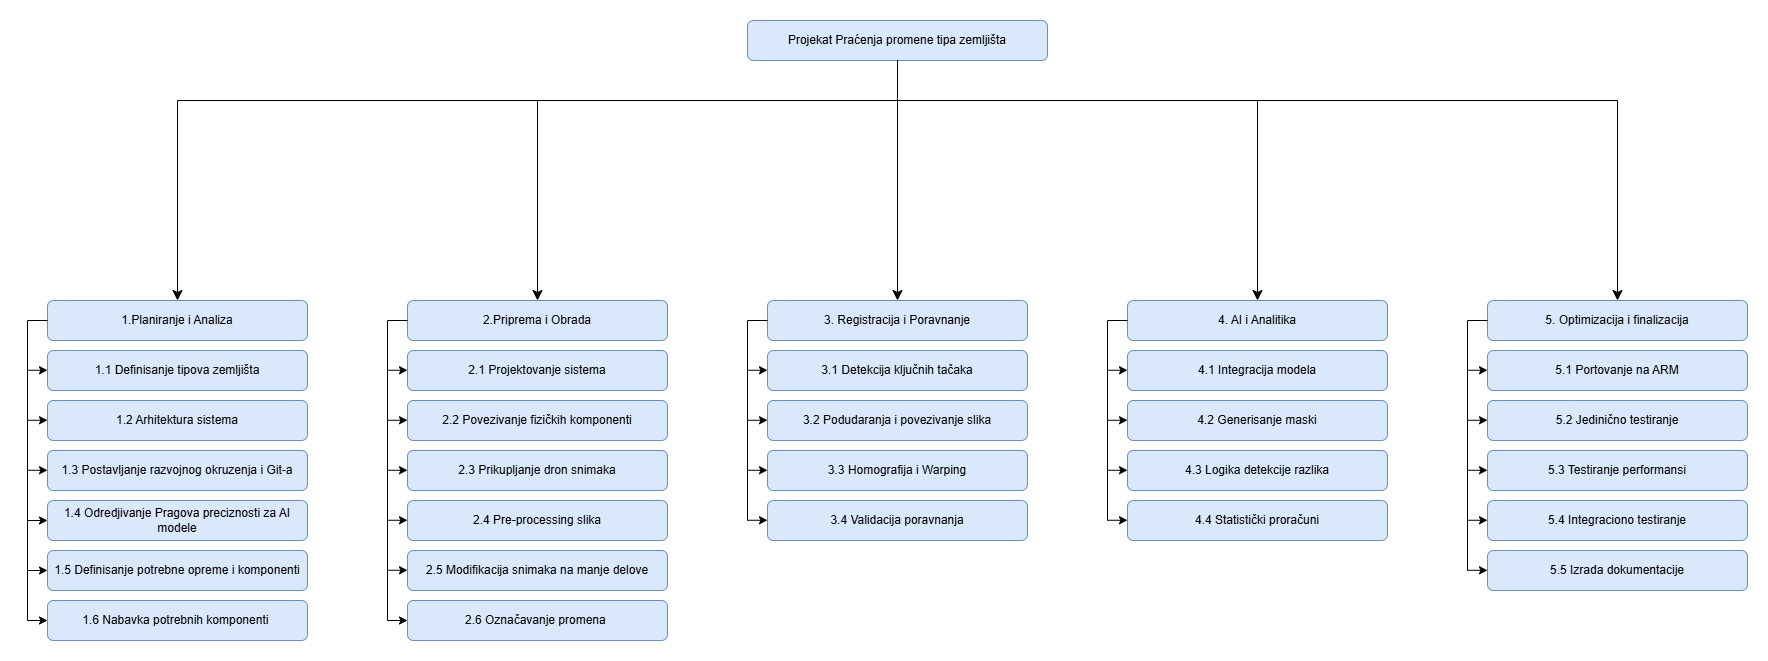

The diagram above was exported from draw.io. Its source (the exported page's mxGraphModel, read from the mxfile embedded in the PNG):
<mxGraphModel dx="4463" dy="1330" grid="1" gridSize="10" guides="1" tooltips="1" connect="1" arrows="1" fold="1" page="1" pageScale="1" pageWidth="700" pageHeight="800" math="0" shadow="0">
  <root>
    <mxCell id="0" />
    <mxCell id="1" parent="0" />
    <mxCell id="SxyBTrBR6N3fa-NyiE-I-1" parent="1" style="rounded=1;whiteSpace=wrap;html=1;fillColor=#dae8fc;strokeColor=#6c8ebf;fillStyle=auto;gradientDirection=north;" value="Projekat Praćenja promene tipa zemljišta" vertex="1">
      <mxGeometry height="40" width="300" x="-1280" y="60" as="geometry" />
    </mxCell>
    <mxCell id="SxyBTrBR6N3fa-NyiE-I-11" parent="1" style="rounded=1;whiteSpace=wrap;html=1;fillColor=#dae8fc;strokeColor=#6c8ebf;fillStyle=auto;gradientDirection=north;" value="1.Planiranje i Analiza" vertex="1">
      <mxGeometry height="40" width="260" x="-1980" y="340" as="geometry" />
    </mxCell>
    <mxCell id="SxyBTrBR6N3fa-NyiE-I-12" parent="1" style="rounded=1;whiteSpace=wrap;html=1;fillColor=#dae8fc;strokeColor=#6c8ebf;fillStyle=auto;gradientDirection=north;" value="1.1 Definisanje tipova zemljišta" vertex="1">
      <mxGeometry height="40" width="260" x="-1980" y="390" as="geometry" />
    </mxCell>
    <mxCell id="SxyBTrBR6N3fa-NyiE-I-13" parent="1" style="rounded=1;whiteSpace=wrap;html=1;fillColor=#dae8fc;strokeColor=#6c8ebf;fillStyle=auto;gradientDirection=north;" value="1.2 Arhitektura sistema" vertex="1">
      <mxGeometry height="40" width="260" x="-1980" y="440" as="geometry" />
    </mxCell>
    <mxCell id="SxyBTrBR6N3fa-NyiE-I-14" parent="1" style="rounded=1;whiteSpace=wrap;html=1;fillColor=#dae8fc;strokeColor=#6c8ebf;fillStyle=auto;gradientDirection=north;" value="1.3 Postavljanje razvojnog okruzenja i Git-a" vertex="1">
      <mxGeometry height="40" width="260" x="-1980" y="490" as="geometry" />
    </mxCell>
    <mxCell id="SxyBTrBR6N3fa-NyiE-I-15" parent="1" style="rounded=1;whiteSpace=wrap;html=1;fillColor=#dae8fc;strokeColor=#6c8ebf;fillStyle=auto;gradientDirection=north;" value="1.4 Odredjivanje Pragova preciznosti za AI modele" vertex="1">
      <mxGeometry height="40" width="260" x="-1980" y="540" as="geometry" />
    </mxCell>
    <mxCell id="SxyBTrBR6N3fa-NyiE-I-16" edge="1" parent="1" style="endArrow=none;html=1;rounded=0;" value="">
      <mxGeometry height="50" relative="1" width="50" as="geometry">
        <Array as="points">
          <mxPoint x="-2000" y="360" />
        </Array>
        <mxPoint x="-2000" y="660" as="sourcePoint" />
        <mxPoint x="-1980" y="360" as="targetPoint" />
      </mxGeometry>
    </mxCell>
    <mxCell id="SxyBTrBR6N3fa-NyiE-I-17" edge="1" parent="1" style="endArrow=classic;html=1;rounded=0;entryX=0;entryY=0.5;entryDx=0;entryDy=0;" target="SxyBTrBR6N3fa-NyiE-I-15" value="">
      <mxGeometry height="50" relative="1" width="50" as="geometry">
        <mxPoint x="-2000" y="560" as="sourcePoint" />
        <mxPoint x="-1720" y="390" as="targetPoint" />
      </mxGeometry>
    </mxCell>
    <mxCell id="SxyBTrBR6N3fa-NyiE-I-18" edge="1" parent="1" style="endArrow=classic;html=1;rounded=0;entryX=0;entryY=0.5;entryDx=0;entryDy=0;" value="">
      <mxGeometry height="50" relative="1" width="50" as="geometry">
        <mxPoint x="-2000" y="509.76" as="sourcePoint" />
        <mxPoint x="-1980" y="509.76" as="targetPoint" />
      </mxGeometry>
    </mxCell>
    <mxCell id="SxyBTrBR6N3fa-NyiE-I-19" edge="1" parent="1" style="endArrow=classic;html=1;rounded=0;entryX=0;entryY=0.5;entryDx=0;entryDy=0;" value="">
      <mxGeometry height="50" relative="1" width="50" as="geometry">
        <mxPoint x="-2000" y="459.76" as="sourcePoint" />
        <mxPoint x="-1980" y="459.76" as="targetPoint" />
      </mxGeometry>
    </mxCell>
    <mxCell id="SxyBTrBR6N3fa-NyiE-I-20" edge="1" parent="1" style="endArrow=classic;html=1;rounded=0;entryX=0;entryY=0.5;entryDx=0;entryDy=0;" value="">
      <mxGeometry height="50" relative="1" width="50" as="geometry">
        <mxPoint x="-2000" y="409.76" as="sourcePoint" />
        <mxPoint x="-1980" y="409.76" as="targetPoint" />
      </mxGeometry>
    </mxCell>
    <mxCell id="SxyBTrBR6N3fa-NyiE-I-21" parent="1" style="rounded=1;whiteSpace=wrap;html=1;fillColor=#dae8fc;strokeColor=#6c8ebf;fillStyle=auto;gradientDirection=north;" value="&lt;font style=&quot;color: rgb(0, 0, 0);&quot;&gt;2.Priprema i Obrada&lt;/font&gt;" vertex="1">
      <mxGeometry height="40" width="260" x="-1620" y="340" as="geometry" />
    </mxCell>
    <mxCell id="SxyBTrBR6N3fa-NyiE-I-22" parent="1" style="rounded=1;whiteSpace=wrap;html=1;fillColor=#dae8fc;strokeColor=#6c8ebf;fillStyle=auto;gradientDirection=north;" value="2.3 Prikupljanje dron snimaka" vertex="1">
      <mxGeometry height="40" width="260" x="-1620" y="490" as="geometry" />
    </mxCell>
    <mxCell id="SxyBTrBR6N3fa-NyiE-I-23" parent="1" style="rounded=1;whiteSpace=wrap;html=1;fillColor=#dae8fc;strokeColor=#6c8ebf;fillStyle=auto;gradientDirection=north;" value="2.4 Pre-processing slika" vertex="1">
      <mxGeometry height="40" width="260" x="-1620" y="540" as="geometry" />
    </mxCell>
    <mxCell id="SxyBTrBR6N3fa-NyiE-I-24" parent="1" style="rounded=1;whiteSpace=wrap;html=1;fillColor=#dae8fc;strokeColor=#6c8ebf;fillStyle=auto;gradientDirection=north;" value="2.5 Modifikacija snimaka na manje delove" vertex="1">
      <mxGeometry height="40" width="260" x="-1620" y="590" as="geometry" />
    </mxCell>
    <mxCell id="SxyBTrBR6N3fa-NyiE-I-25" parent="1" style="rounded=1;whiteSpace=wrap;html=1;fillColor=#dae8fc;strokeColor=#6c8ebf;fillStyle=auto;gradientDirection=north;" value="2.6 Označavanje promena&amp;nbsp;" vertex="1">
      <mxGeometry height="40" width="260" x="-1620" y="640" as="geometry" />
    </mxCell>
    <mxCell id="SxyBTrBR6N3fa-NyiE-I-26" edge="1" parent="1" style="endArrow=none;html=1;rounded=0;" value="">
      <mxGeometry height="50" relative="1" width="50" as="geometry">
        <Array as="points">
          <mxPoint x="-1640" y="360" />
        </Array>
        <mxPoint x="-1640" y="660" as="sourcePoint" />
        <mxPoint x="-1620" y="360" as="targetPoint" />
      </mxGeometry>
    </mxCell>
    <mxCell id="SxyBTrBR6N3fa-NyiE-I-27" edge="1" parent="1" style="endArrow=classic;html=1;rounded=0;entryX=0;entryY=0.5;entryDx=0;entryDy=0;" target="SxyBTrBR6N3fa-NyiE-I-25" value="">
      <mxGeometry height="50" relative="1" width="50" as="geometry">
        <mxPoint x="-1640" y="660" as="sourcePoint" />
        <mxPoint x="-1360" y="490" as="targetPoint" />
      </mxGeometry>
    </mxCell>
    <mxCell id="SxyBTrBR6N3fa-NyiE-I-28" edge="1" parent="1" style="endArrow=classic;html=1;rounded=0;entryX=0;entryY=0.5;entryDx=0;entryDy=0;" value="">
      <mxGeometry height="50" relative="1" width="50" as="geometry">
        <mxPoint x="-1640" y="609.76" as="sourcePoint" />
        <mxPoint x="-1620" y="609.76" as="targetPoint" />
      </mxGeometry>
    </mxCell>
    <mxCell id="SxyBTrBR6N3fa-NyiE-I-29" edge="1" parent="1" style="endArrow=classic;html=1;rounded=0;entryX=0;entryY=0.5;entryDx=0;entryDy=0;" value="">
      <mxGeometry height="50" relative="1" width="50" as="geometry">
        <mxPoint x="-1640" y="559.76" as="sourcePoint" />
        <mxPoint x="-1620" y="559.76" as="targetPoint" />
      </mxGeometry>
    </mxCell>
    <mxCell id="SxyBTrBR6N3fa-NyiE-I-30" edge="1" parent="1" style="endArrow=classic;html=1;rounded=0;entryX=0;entryY=0.5;entryDx=0;entryDy=0;" value="">
      <mxGeometry height="50" relative="1" width="50" as="geometry">
        <mxPoint x="-1640" y="509.76" as="sourcePoint" />
        <mxPoint x="-1620" y="509.76" as="targetPoint" />
      </mxGeometry>
    </mxCell>
    <mxCell id="SxyBTrBR6N3fa-NyiE-I-31" parent="1" style="rounded=1;whiteSpace=wrap;html=1;fillColor=#dae8fc;strokeColor=#6c8ebf;fillStyle=auto;gradientDirection=north;" value="3. Registracija i Poravnanje" vertex="1">
      <mxGeometry height="40" width="260" x="-1260" y="340" as="geometry" />
    </mxCell>
    <mxCell id="SxyBTrBR6N3fa-NyiE-I-32" parent="1" style="rounded=1;whiteSpace=wrap;html=1;fillColor=#dae8fc;strokeColor=#6c8ebf;fillStyle=auto;gradientDirection=north;" value="3.1 Detekcija ključnih tačaka" vertex="1">
      <mxGeometry height="40" width="260" x="-1260" y="390" as="geometry" />
    </mxCell>
    <mxCell id="SxyBTrBR6N3fa-NyiE-I-33" parent="1" style="rounded=1;whiteSpace=wrap;html=1;fillColor=#dae8fc;strokeColor=#6c8ebf;fillStyle=auto;gradientDirection=north;" value="3.2 Podudaranja i povezivanje slika" vertex="1">
      <mxGeometry height="40" width="260" x="-1260" y="440" as="geometry" />
    </mxCell>
    <mxCell id="SxyBTrBR6N3fa-NyiE-I-34" parent="1" style="rounded=1;whiteSpace=wrap;html=1;fillColor=#dae8fc;strokeColor=#6c8ebf;fillStyle=auto;gradientDirection=north;" value="3.3 Homografija i Warping" vertex="1">
      <mxGeometry height="40" width="260" x="-1260" y="490" as="geometry" />
    </mxCell>
    <mxCell id="SxyBTrBR6N3fa-NyiE-I-36" edge="1" parent="1" style="endArrow=none;html=1;rounded=0;" value="">
      <mxGeometry height="50" relative="1" width="50" as="geometry">
        <Array as="points">
          <mxPoint x="-1280" y="360" />
        </Array>
        <mxPoint x="-1280" y="560" as="sourcePoint" />
        <mxPoint x="-1260" y="360" as="targetPoint" />
      </mxGeometry>
    </mxCell>
    <mxCell id="SxyBTrBR6N3fa-NyiE-I-38" edge="1" parent="1" style="endArrow=classic;html=1;rounded=0;entryX=0;entryY=0.5;entryDx=0;entryDy=0;" value="">
      <mxGeometry height="50" relative="1" width="50" as="geometry">
        <mxPoint x="-1280" y="509.76" as="sourcePoint" />
        <mxPoint x="-1260" y="509.76" as="targetPoint" />
      </mxGeometry>
    </mxCell>
    <mxCell id="SxyBTrBR6N3fa-NyiE-I-39" edge="1" parent="1" style="endArrow=classic;html=1;rounded=0;entryX=0;entryY=0.5;entryDx=0;entryDy=0;" value="">
      <mxGeometry height="50" relative="1" width="50" as="geometry">
        <mxPoint x="-1280" y="459.76" as="sourcePoint" />
        <mxPoint x="-1260" y="459.76" as="targetPoint" />
      </mxGeometry>
    </mxCell>
    <mxCell id="SxyBTrBR6N3fa-NyiE-I-40" edge="1" parent="1" style="endArrow=classic;html=1;rounded=0;entryX=0;entryY=0.5;entryDx=0;entryDy=0;" value="">
      <mxGeometry height="50" relative="1" width="50" as="geometry">
        <mxPoint x="-1280" y="409.76" as="sourcePoint" />
        <mxPoint x="-1260" y="409.76" as="targetPoint" />
      </mxGeometry>
    </mxCell>
    <mxCell id="nI-W0LE9PZV1rd1pYt6S-1" parent="1" style="rounded=1;whiteSpace=wrap;html=1;fillColor=#dae8fc;strokeColor=#6c8ebf;fillStyle=auto;gradientDirection=north;" value="3.4 Validacija poravnanja" vertex="1">
      <mxGeometry height="40" width="260" x="-1260" y="540" as="geometry" />
    </mxCell>
    <mxCell id="nI-W0LE9PZV1rd1pYt6S-2" edge="1" parent="1" style="endArrow=classic;html=1;rounded=0;entryX=0;entryY=0.5;entryDx=0;entryDy=0;" value="">
      <mxGeometry height="50" relative="1" width="50" as="geometry">
        <mxPoint x="-1280" y="559.76" as="sourcePoint" />
        <mxPoint x="-1260" y="559.76" as="targetPoint" />
      </mxGeometry>
    </mxCell>
    <mxCell id="nI-W0LE9PZV1rd1pYt6S-3" parent="1" style="rounded=1;whiteSpace=wrap;html=1;fillColor=#dae8fc;strokeColor=#6c8ebf;fillStyle=auto;gradientDirection=north;" value="4. AI i Analitika" vertex="1">
      <mxGeometry height="40" width="260" x="-900" y="340" as="geometry" />
    </mxCell>
    <mxCell id="nI-W0LE9PZV1rd1pYt6S-4" parent="1" style="rounded=1;whiteSpace=wrap;html=1;fillColor=#dae8fc;strokeColor=#6c8ebf;fillStyle=auto;gradientDirection=north;" value="4.1 Integracija modela" vertex="1">
      <mxGeometry height="40" width="260" x="-900" y="390" as="geometry" />
    </mxCell>
    <mxCell id="nI-W0LE9PZV1rd1pYt6S-5" parent="1" style="rounded=1;whiteSpace=wrap;html=1;fillColor=#dae8fc;strokeColor=#6c8ebf;fillStyle=auto;gradientDirection=north;" value="4.2 Generisanje maski" vertex="1">
      <mxGeometry height="40" width="260" x="-900" y="440" as="geometry" />
    </mxCell>
    <mxCell id="nI-W0LE9PZV1rd1pYt6S-6" parent="1" style="rounded=1;whiteSpace=wrap;html=1;fillColor=#dae8fc;strokeColor=#6c8ebf;fillStyle=auto;gradientDirection=north;" value="4.3 Logika detekcije razlika" vertex="1">
      <mxGeometry height="40" width="260" x="-900" y="490" as="geometry" />
    </mxCell>
    <mxCell id="nI-W0LE9PZV1rd1pYt6S-7" edge="1" parent="1" style="endArrow=none;html=1;rounded=0;" value="">
      <mxGeometry height="50" relative="1" width="50" as="geometry">
        <Array as="points">
          <mxPoint x="-920" y="360" />
        </Array>
        <mxPoint x="-920" y="560" as="sourcePoint" />
        <mxPoint x="-900" y="360" as="targetPoint" />
      </mxGeometry>
    </mxCell>
    <mxCell id="nI-W0LE9PZV1rd1pYt6S-8" edge="1" parent="1" style="endArrow=classic;html=1;rounded=0;entryX=0;entryY=0.5;entryDx=0;entryDy=0;" value="">
      <mxGeometry height="50" relative="1" width="50" as="geometry">
        <mxPoint x="-920" y="509.76" as="sourcePoint" />
        <mxPoint x="-900" y="509.76" as="targetPoint" />
      </mxGeometry>
    </mxCell>
    <mxCell id="nI-W0LE9PZV1rd1pYt6S-9" edge="1" parent="1" style="endArrow=classic;html=1;rounded=0;entryX=0;entryY=0.5;entryDx=0;entryDy=0;" value="">
      <mxGeometry height="50" relative="1" width="50" as="geometry">
        <mxPoint x="-920" y="459.76" as="sourcePoint" />
        <mxPoint x="-900" y="459.76" as="targetPoint" />
      </mxGeometry>
    </mxCell>
    <mxCell id="nI-W0LE9PZV1rd1pYt6S-10" edge="1" parent="1" style="endArrow=classic;html=1;rounded=0;entryX=0;entryY=0.5;entryDx=0;entryDy=0;" value="">
      <mxGeometry height="50" relative="1" width="50" as="geometry">
        <mxPoint x="-920" y="409.76" as="sourcePoint" />
        <mxPoint x="-900" y="409.76" as="targetPoint" />
      </mxGeometry>
    </mxCell>
    <mxCell id="nI-W0LE9PZV1rd1pYt6S-11" parent="1" style="rounded=1;whiteSpace=wrap;html=1;fillColor=#dae8fc;strokeColor=#6c8ebf;fillStyle=auto;gradientDirection=north;" value="4.4 Statistički proračuni" vertex="1">
      <mxGeometry height="40" width="260" x="-900" y="540" as="geometry" />
    </mxCell>
    <mxCell id="nI-W0LE9PZV1rd1pYt6S-12" edge="1" parent="1" style="endArrow=classic;html=1;rounded=0;entryX=0;entryY=0.5;entryDx=0;entryDy=0;" value="">
      <mxGeometry height="50" relative="1" width="50" as="geometry">
        <mxPoint x="-920" y="559.76" as="sourcePoint" />
        <mxPoint x="-900" y="559.76" as="targetPoint" />
      </mxGeometry>
    </mxCell>
    <mxCell id="nI-W0LE9PZV1rd1pYt6S-13" parent="1" style="rounded=1;whiteSpace=wrap;html=1;fillColor=#dae8fc;strokeColor=#6c8ebf;fillStyle=auto;gradientDirection=north;" value="5. Optimizacija i finalizacija" vertex="1">
      <mxGeometry height="40" width="260" x="-540" y="340" as="geometry" />
    </mxCell>
    <mxCell id="nI-W0LE9PZV1rd1pYt6S-14" parent="1" style="rounded=1;whiteSpace=wrap;html=1;fillColor=#dae8fc;strokeColor=#6c8ebf;fillStyle=auto;gradientDirection=north;" value="5.1 Portovanje na ARM" vertex="1">
      <mxGeometry height="40" width="260" x="-540" y="390" as="geometry" />
    </mxCell>
    <mxCell id="nI-W0LE9PZV1rd1pYt6S-15" parent="1" style="rounded=1;whiteSpace=wrap;html=1;fillColor=#dae8fc;strokeColor=#6c8ebf;fillStyle=auto;gradientDirection=north;" value="5.2 Jedinično testiranje" vertex="1">
      <mxGeometry height="40" width="260" x="-540" y="440" as="geometry" />
    </mxCell>
    <mxCell id="nI-W0LE9PZV1rd1pYt6S-16" parent="1" style="rounded=1;whiteSpace=wrap;html=1;fillColor=#dae8fc;strokeColor=#6c8ebf;fillStyle=auto;gradientDirection=north;" value="5.3 Testiranje performansi" vertex="1">
      <mxGeometry height="40" width="260" x="-540" y="490" as="geometry" />
    </mxCell>
    <mxCell id="nI-W0LE9PZV1rd1pYt6S-17" edge="1" parent="1" style="endArrow=none;html=1;rounded=0;" value="">
      <mxGeometry height="50" relative="1" width="50" as="geometry">
        <Array as="points">
          <mxPoint x="-560" y="360" />
        </Array>
        <mxPoint x="-560" y="610" as="sourcePoint" />
        <mxPoint x="-540" y="360" as="targetPoint" />
      </mxGeometry>
    </mxCell>
    <mxCell id="nI-W0LE9PZV1rd1pYt6S-18" edge="1" parent="1" style="endArrow=classic;html=1;rounded=0;entryX=0;entryY=0.5;entryDx=0;entryDy=0;" value="">
      <mxGeometry height="50" relative="1" width="50" as="geometry">
        <mxPoint x="-560" y="509.76" as="sourcePoint" />
        <mxPoint x="-540" y="509.76" as="targetPoint" />
      </mxGeometry>
    </mxCell>
    <mxCell id="nI-W0LE9PZV1rd1pYt6S-19" edge="1" parent="1" style="endArrow=classic;html=1;rounded=0;entryX=0;entryY=0.5;entryDx=0;entryDy=0;" value="">
      <mxGeometry height="50" relative="1" width="50" as="geometry">
        <mxPoint x="-560" y="459.76" as="sourcePoint" />
        <mxPoint x="-540" y="459.76" as="targetPoint" />
      </mxGeometry>
    </mxCell>
    <mxCell id="nI-W0LE9PZV1rd1pYt6S-20" edge="1" parent="1" style="endArrow=classic;html=1;rounded=0;entryX=0;entryY=0.5;entryDx=0;entryDy=0;" value="">
      <mxGeometry height="50" relative="1" width="50" as="geometry">
        <mxPoint x="-560" y="409.76" as="sourcePoint" />
        <mxPoint x="-540" y="409.76" as="targetPoint" />
      </mxGeometry>
    </mxCell>
    <mxCell id="nI-W0LE9PZV1rd1pYt6S-21" parent="1" style="rounded=1;whiteSpace=wrap;html=1;fillColor=#dae8fc;strokeColor=#6c8ebf;fillStyle=auto;gradientDirection=north;" value="5.4&lt;span style=&quot;background-color: transparent; color: light-dark(rgb(0, 0, 0), rgb(255, 255, 255));&quot;&gt;&amp;nbsp;Integraciono testiranje&lt;/span&gt;" vertex="1">
      <mxGeometry height="40" width="260" x="-540" y="540" as="geometry" />
    </mxCell>
    <mxCell id="nI-W0LE9PZV1rd1pYt6S-22" edge="1" parent="1" style="endArrow=classic;html=1;rounded=0;entryX=0;entryY=0.5;entryDx=0;entryDy=0;" value="">
      <mxGeometry height="50" relative="1" width="50" as="geometry">
        <mxPoint x="-560" y="559.76" as="sourcePoint" />
        <mxPoint x="-540" y="559.76" as="targetPoint" />
      </mxGeometry>
    </mxCell>
    <mxCell id="nI-W0LE9PZV1rd1pYt6S-23" parent="1" style="rounded=1;whiteSpace=wrap;html=1;fillColor=#dae8fc;strokeColor=#6c8ebf;fillStyle=auto;gradientDirection=north;" value="5.5 Izrada dokumentacije" vertex="1">
      <mxGeometry height="40" width="260" x="-540" y="590" as="geometry" />
    </mxCell>
    <mxCell id="nI-W0LE9PZV1rd1pYt6S-24" edge="1" parent="1" style="endArrow=classic;html=1;rounded=0;entryX=0;entryY=0.5;entryDx=0;entryDy=0;" value="">
      <mxGeometry height="50" relative="1" width="50" as="geometry">
        <mxPoint x="-560" y="609.79" as="sourcePoint" />
        <mxPoint x="-540" y="609.79" as="targetPoint" />
      </mxGeometry>
    </mxCell>
    <mxCell id="nI-W0LE9PZV1rd1pYt6S-27" edge="1" parent="1" source="SxyBTrBR6N3fa-NyiE-I-1" style="endArrow=classic;html=1;rounded=0;fontSize=12;startSize=8;endSize=8;curved=1;exitX=0.5;exitY=1;exitDx=0;exitDy=0;entryX=0.5;entryY=0;entryDx=0;entryDy=0;" target="SxyBTrBR6N3fa-NyiE-I-31" value="">
      <mxGeometry height="50" relative="1" width="50" as="geometry">
        <mxPoint x="-980" y="310" as="sourcePoint" />
        <mxPoint x="-930" y="260" as="targetPoint" />
      </mxGeometry>
    </mxCell>
    <mxCell id="nI-W0LE9PZV1rd1pYt6S-28" edge="1" parent="1" style="endArrow=classic;html=1;rounded=0;fontSize=12;startSize=8;endSize=8;entryX=0.5;entryY=0;entryDx=0;entryDy=0;edgeStyle=orthogonalEdgeStyle;" target="nI-W0LE9PZV1rd1pYt6S-3" value="">
      <mxGeometry height="50" relative="1" width="50" as="geometry">
        <mxPoint x="-1130" y="140" as="sourcePoint" />
        <mxPoint x="-760" y="339" as="targetPoint" />
      </mxGeometry>
    </mxCell>
    <mxCell id="nI-W0LE9PZV1rd1pYt6S-29" edge="1" parent="1" source="SxyBTrBR6N3fa-NyiE-I-1" style="endArrow=classic;html=1;rounded=0;fontSize=12;startSize=8;endSize=8;entryX=0.5;entryY=0;entryDx=0;entryDy=0;exitX=0.5;exitY=1;exitDx=0;exitDy=0;edgeStyle=orthogonalEdgeStyle;" target="SxyBTrBR6N3fa-NyiE-I-21" value="">
      <mxGeometry height="50" relative="1" width="50" as="geometry">
        <Array as="points">
          <mxPoint x="-1130" y="140" />
          <mxPoint x="-1490" y="140" />
        </Array>
        <mxPoint x="-1190" y="320" as="sourcePoint" />
        <mxPoint x="-1140" y="270" as="targetPoint" />
      </mxGeometry>
    </mxCell>
    <mxCell id="nI-W0LE9PZV1rd1pYt6S-30" edge="1" parent="1" source="SxyBTrBR6N3fa-NyiE-I-1" style="endArrow=classic;html=1;rounded=0;fontSize=12;startSize=8;endSize=8;entryX=0.5;entryY=0;entryDx=0;entryDy=0;exitX=0.5;exitY=1;exitDx=0;exitDy=0;edgeStyle=orthogonalEdgeStyle;" target="SxyBTrBR6N3fa-NyiE-I-11" value="">
      <mxGeometry height="50" relative="1" width="50" as="geometry">
        <Array as="points">
          <mxPoint x="-1130" y="140" />
          <mxPoint x="-1850" y="140" />
        </Array>
        <mxPoint x="-1190" y="320" as="sourcePoint" />
        <mxPoint x="-1140" y="270" as="targetPoint" />
      </mxGeometry>
    </mxCell>
    <mxCell id="nI-W0LE9PZV1rd1pYt6S-31" edge="1" parent="1" source="SxyBTrBR6N3fa-NyiE-I-1" style="endArrow=classic;html=1;rounded=0;fontSize=12;startSize=8;endSize=8;exitX=0.5;exitY=1;exitDx=0;exitDy=0;entryX=0.5;entryY=0;entryDx=0;entryDy=0;edgeStyle=orthogonalEdgeStyle;" target="nI-W0LE9PZV1rd1pYt6S-13" value="">
      <mxGeometry height="50" relative="1" width="50" as="geometry">
        <Array as="points">
          <mxPoint x="-1130" y="140" />
          <mxPoint x="-410" y="140" />
        </Array>
        <mxPoint x="-990" y="310" as="sourcePoint" />
        <mxPoint x="-940" y="260" as="targetPoint" />
      </mxGeometry>
    </mxCell>
    <mxCell id="4yK9w_NsN6HFYDx9Xf2z-1" parent="1" style="rounded=1;whiteSpace=wrap;html=1;fillColor=#dae8fc;strokeColor=#6c8ebf;fillStyle=auto;gradientDirection=north;" value="1.5 Definisanje potrebne opreme i komponenti" vertex="1">
      <mxGeometry height="40" width="260" x="-1980" y="590" as="geometry" />
    </mxCell>
    <mxCell id="4yK9w_NsN6HFYDx9Xf2z-2" edge="1" parent="1" style="endArrow=classic;html=1;rounded=0;entryX=0;entryY=0.5;entryDx=0;entryDy=0;" target="4yK9w_NsN6HFYDx9Xf2z-1" value="">
      <mxGeometry height="50" relative="1" width="50" as="geometry">
        <mxPoint x="-2000" y="610" as="sourcePoint" />
        <mxPoint x="-1720" y="440" as="targetPoint" />
      </mxGeometry>
    </mxCell>
    <mxCell id="4yK9w_NsN6HFYDx9Xf2z-3" parent="1" style="rounded=1;whiteSpace=wrap;html=1;fillColor=#dae8fc;strokeColor=#6c8ebf;fillStyle=auto;gradientDirection=north;" value="1.6 Nabavka potrebnih komponenti&amp;nbsp;" vertex="1">
      <mxGeometry height="40" width="260" x="-1980" y="640" as="geometry" />
    </mxCell>
    <mxCell id="4yK9w_NsN6HFYDx9Xf2z-4" edge="1" parent="1" style="endArrow=classic;html=1;rounded=0;entryX=0;entryY=0.5;entryDx=0;entryDy=0;" target="4yK9w_NsN6HFYDx9Xf2z-3" value="">
      <mxGeometry height="50" relative="1" width="50" as="geometry">
        <mxPoint x="-2000" y="660" as="sourcePoint" />
        <mxPoint x="-1720" y="490" as="targetPoint" />
      </mxGeometry>
    </mxCell>
    <mxCell id="4yK9w_NsN6HFYDx9Xf2z-5" parent="1" style="rounded=1;whiteSpace=wrap;html=1;fillColor=#dae8fc;strokeColor=#6c8ebf;fillStyle=auto;gradientDirection=north;" value="2.1 Projektovanje sistema" vertex="1">
      <mxGeometry height="40" width="260" x="-1620" y="390" as="geometry" />
    </mxCell>
    <mxCell id="4yK9w_NsN6HFYDx9Xf2z-6" edge="1" parent="1" style="endArrow=classic;html=1;rounded=0;entryX=0;entryY=0.5;entryDx=0;entryDy=0;" value="">
      <mxGeometry height="50" relative="1" width="50" as="geometry">
        <mxPoint x="-1640" y="409.76" as="sourcePoint" />
        <mxPoint x="-1620" y="409.76" as="targetPoint" />
      </mxGeometry>
    </mxCell>
    <mxCell id="4yK9w_NsN6HFYDx9Xf2z-7" parent="1" style="rounded=1;whiteSpace=wrap;html=1;fillColor=#dae8fc;strokeColor=#6c8ebf;fillStyle=auto;gradientDirection=north;" value="2.2&lt;span style=&quot;background-color: transparent; color: light-dark(rgb(0, 0, 0), rgb(255, 255, 255));&quot;&gt;&amp;nbsp;Povezivanje fizičkih komponenti&lt;/span&gt;" vertex="1">
      <mxGeometry height="40" width="260" x="-1620" y="440" as="geometry" />
    </mxCell>
    <mxCell id="4yK9w_NsN6HFYDx9Xf2z-8" edge="1" parent="1" style="endArrow=classic;html=1;rounded=0;entryX=0;entryY=0.5;entryDx=0;entryDy=0;" value="">
      <mxGeometry height="50" relative="1" width="50" as="geometry">
        <mxPoint x="-1640" y="459.76" as="sourcePoint" />
        <mxPoint x="-1620" y="459.76" as="targetPoint" />
      </mxGeometry>
    </mxCell>
  </root>
</mxGraphModel>